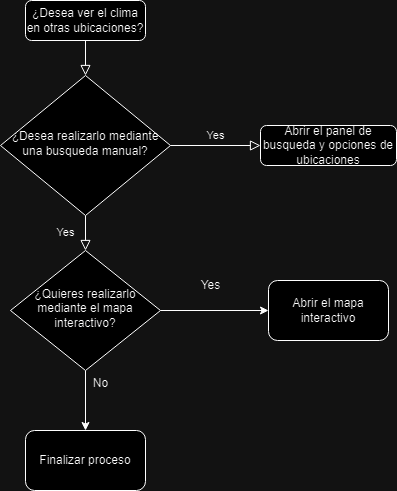

The diagram above was exported from draw.io. Its source (the exported page's mxGraphModel, read from the mxfile embedded in the PNG):
<mxGraphModel dx="1434" dy="792" grid="1" gridSize="10" guides="1" tooltips="1" connect="1" arrows="1" fold="1" page="1" pageScale="1" pageWidth="827" pageHeight="1169" math="0" shadow="0">
  <root>
    <mxCell id="WIyWlLk6GJQsqaUBKTNV-0" />
    <mxCell id="WIyWlLk6GJQsqaUBKTNV-1" parent="WIyWlLk6GJQsqaUBKTNV-0" />
    <mxCell id="WIyWlLk6GJQsqaUBKTNV-2" value="" style="rounded=0;html=1;jettySize=auto;orthogonalLoop=1;fontSize=11;endArrow=block;endFill=0;endSize=8;strokeWidth=1;shadow=0;labelBackgroundColor=none;edgeStyle=orthogonalEdgeStyle;" parent="WIyWlLk6GJQsqaUBKTNV-1" source="WIyWlLk6GJQsqaUBKTNV-3" target="WIyWlLk6GJQsqaUBKTNV-6" edge="1">
      <mxGeometry relative="1" as="geometry" />
    </mxCell>
    <mxCell id="WIyWlLk6GJQsqaUBKTNV-3" value="&lt;font style=&quot;vertical-align: inherit;&quot;&gt;&lt;font style=&quot;vertical-align: inherit;&quot;&gt;¿Desea ver el clima en otras ubicaciones?&lt;/font&gt;&lt;/font&gt;" style="rounded=1;whiteSpace=wrap;html=1;fontSize=12;glass=0;strokeWidth=1;shadow=0;" parent="WIyWlLk6GJQsqaUBKTNV-1" vertex="1">
      <mxGeometry x="155" y="60" width="120" height="40" as="geometry" />
    </mxCell>
    <mxCell id="WIyWlLk6GJQsqaUBKTNV-4" value="Yes" style="rounded=0;html=1;jettySize=auto;orthogonalLoop=1;fontSize=11;endArrow=block;endFill=0;endSize=8;strokeWidth=1;shadow=0;labelBackgroundColor=none;edgeStyle=orthogonalEdgeStyle;" parent="WIyWlLk6GJQsqaUBKTNV-1" source="WIyWlLk6GJQsqaUBKTNV-6" target="WIyWlLk6GJQsqaUBKTNV-10" edge="1">
      <mxGeometry y="20" relative="1" as="geometry">
        <mxPoint as="offset" />
      </mxGeometry>
    </mxCell>
    <mxCell id="WIyWlLk6GJQsqaUBKTNV-6" value="&lt;font style=&quot;vertical-align: inherit;&quot;&gt;&lt;font style=&quot;vertical-align: inherit;&quot;&gt;¿Desea realizarlo mediante una busqueda manual?&lt;/font&gt;&lt;/font&gt;" style="rhombus;whiteSpace=wrap;html=1;shadow=0;fontFamily=Helvetica;fontSize=12;align=center;strokeWidth=1;spacing=6;spacingTop=-4;" parent="WIyWlLk6GJQsqaUBKTNV-1" vertex="1">
      <mxGeometry x="130" y="135" width="170" height="140" as="geometry" />
    </mxCell>
    <mxCell id="WIyWlLk6GJQsqaUBKTNV-9" value="Yes" style="edgeStyle=orthogonalEdgeStyle;rounded=0;html=1;jettySize=auto;orthogonalLoop=1;fontSize=11;endArrow=block;endFill=0;endSize=8;strokeWidth=1;shadow=0;labelBackgroundColor=none;exitX=1;exitY=0.5;exitDx=0;exitDy=0;" parent="WIyWlLk6GJQsqaUBKTNV-1" source="WIyWlLk6GJQsqaUBKTNV-6" target="WIyWlLk6GJQsqaUBKTNV-12" edge="1">
      <mxGeometry y="10" relative="1" as="geometry">
        <mxPoint as="offset" />
      </mxGeometry>
    </mxCell>
    <mxCell id="mq_V_YiwJFYPzw7KGHKb-10" style="edgeStyle=orthogonalEdgeStyle;rounded=0;orthogonalLoop=1;jettySize=auto;html=1;entryX=0.5;entryY=0;entryDx=0;entryDy=0;" parent="WIyWlLk6GJQsqaUBKTNV-1" source="WIyWlLk6GJQsqaUBKTNV-10" target="mq_V_YiwJFYPzw7KGHKb-3" edge="1">
      <mxGeometry relative="1" as="geometry" />
    </mxCell>
    <mxCell id="WIyWlLk6GJQsqaUBKTNV-10" value="&lt;font style=&quot;vertical-align: inherit;&quot;&gt;&lt;font style=&quot;vertical-align: inherit;&quot;&gt;¿Quieres realizarlo mediante el mapa interactivo?&lt;/font&gt;&lt;/font&gt;" style="rhombus;whiteSpace=wrap;html=1;shadow=0;fontFamily=Helvetica;fontSize=12;align=center;strokeWidth=1;spacing=6;spacingTop=-4;" parent="WIyWlLk6GJQsqaUBKTNV-1" vertex="1">
      <mxGeometry x="140" y="310" width="150" height="120" as="geometry" />
    </mxCell>
    <mxCell id="WIyWlLk6GJQsqaUBKTNV-12" value="&lt;font style=&quot;vertical-align: inherit;&quot;&gt;&lt;font style=&quot;vertical-align: inherit;&quot;&gt;Abrir el panel de busqueda y opciones de ubicaciones&lt;/font&gt;&lt;/font&gt;" style="rounded=1;whiteSpace=wrap;html=1;fontSize=12;glass=0;strokeWidth=1;shadow=0;" parent="WIyWlLk6GJQsqaUBKTNV-1" vertex="1">
      <mxGeometry x="390" y="185" width="136" height="40" as="geometry" />
    </mxCell>
    <mxCell id="mq_V_YiwJFYPzw7KGHKb-2" style="edgeStyle=orthogonalEdgeStyle;rounded=0;orthogonalLoop=1;jettySize=auto;html=1;exitX=1;exitY=0.5;exitDx=0;exitDy=0;" parent="WIyWlLk6GJQsqaUBKTNV-1" source="WIyWlLk6GJQsqaUBKTNV-10" target="mq_V_YiwJFYPzw7KGHKb-1" edge="1">
      <mxGeometry relative="1" as="geometry">
        <mxPoint x="285" y="515" as="sourcePoint" />
      </mxGeometry>
    </mxCell>
    <mxCell id="mq_V_YiwJFYPzw7KGHKb-1" value="&lt;font style=&quot;vertical-align: inherit;&quot;&gt;&lt;font style=&quot;vertical-align: inherit;&quot;&gt;Abrir el mapa interactivo&lt;/font&gt;&lt;/font&gt;" style="rounded=1;whiteSpace=wrap;html=1;" parent="WIyWlLk6GJQsqaUBKTNV-1" vertex="1">
      <mxGeometry x="398" y="340" width="120" height="60" as="geometry" />
    </mxCell>
    <mxCell id="mq_V_YiwJFYPzw7KGHKb-3" value="&lt;font style=&quot;vertical-align: inherit;&quot;&gt;&lt;font style=&quot;vertical-align: inherit;&quot;&gt;Finalizar proceso&lt;/font&gt;&lt;/font&gt;" style="rounded=1;whiteSpace=wrap;html=1;" parent="WIyWlLk6GJQsqaUBKTNV-1" vertex="1">
      <mxGeometry x="155" y="490" width="120" height="60" as="geometry" />
    </mxCell>
    <mxCell id="mq_V_YiwJFYPzw7KGHKb-9" value="&lt;font style=&quot;vertical-align: inherit;&quot;&gt;&lt;font style=&quot;vertical-align: inherit;&quot;&gt;Yes&lt;/font&gt;&lt;/font&gt;" style="text;html=1;align=center;verticalAlign=middle;resizable=0;points=[];autosize=1;strokeColor=none;fillColor=none;" parent="WIyWlLk6GJQsqaUBKTNV-1" vertex="1">
      <mxGeometry x="320" y="330" width="40" height="30" as="geometry" />
    </mxCell>
    <mxCell id="mq_V_YiwJFYPzw7KGHKb-11" value="&lt;font style=&quot;vertical-align: inherit;&quot;&gt;&lt;font style=&quot;vertical-align: inherit;&quot;&gt;&lt;font style=&quot;vertical-align: inherit;&quot;&gt;&lt;font style=&quot;vertical-align: inherit;&quot;&gt;No&lt;/font&gt;&lt;/font&gt;&lt;/font&gt;&lt;/font&gt;" style="text;html=1;align=center;verticalAlign=middle;resizable=0;points=[];autosize=1;strokeColor=none;fillColor=none;" parent="WIyWlLk6GJQsqaUBKTNV-1" vertex="1">
      <mxGeometry x="210" y="428" width="40" height="30" as="geometry" />
    </mxCell>
  </root>
</mxGraphModel>